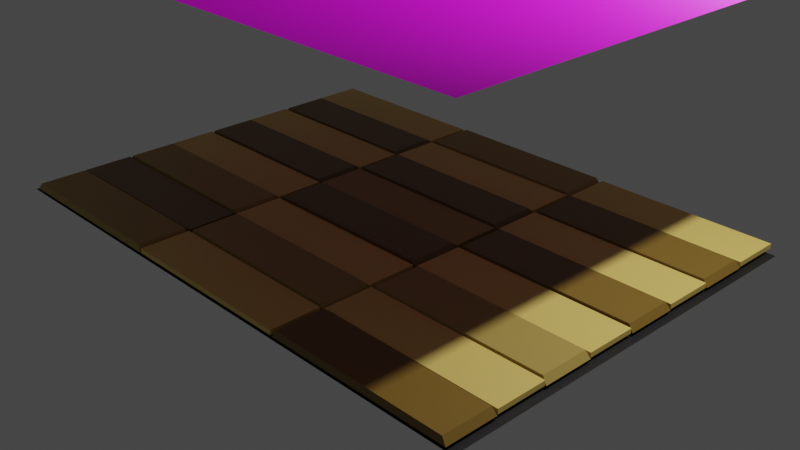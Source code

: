 # Source: woodfloor.blend  (saved by Blender 2.92.15; exported with 4.5.12 LTS)
import bpy
from mathutils import Matrix  # noqa: F401  (used for matrix-valued properties, if any)

bpy.ops.wm.read_factory_settings(use_empty=True)
scene = bpy.context.scene
scene.name = 'Scene'

# ---- collections
col_collection = bpy.data.collections.new('Collection'); scene.collection.children.link(col_collection)

# ---- images (referenced by path relative to the original .blend; pixels are not part of the script)
import os
ASSET_DIR = os.environ.get("B2B_ASSET_DIR", "")  # directory of the original .blend (textures are referenced by path, not embedded)
HERE = os.path.dirname(os.path.abspath(__file__))  # packed textures are extracted next to this script under _unpacked/

def load_image(name, relpath, width, height, colorspace="sRGB"):
    """Load a texture the original file referenced (path relative to the .blend, or extracted next to this script)."""
    p = next((c for c in (os.path.join(HERE, relpath), os.path.join(ASSET_DIR, relpath)) if relpath and os.path.exists(c)), "")
    if p:
        img = bpy.data.images.load(p, check_existing=True)
        img.name = name
    else:  # same state as the original file: an image datablock whose file is absent (Cycles renders it pink)
        img = bpy.data.images.new(name, width, height)
        img.source = "FILE"
        img.filepath = "//" + (relpath or name)
    img.colorspace_settings.name = colorspace
    return img
img_diffuse = load_image('Diffuse', 'Diffuse.png', 1024, 1024, 'sRGB')
img_normal = load_image('Normal', 'WoodDiffuse.png', 1024, 1024, 'sRGB')

# ---- materials (node trees are filled in below, after node groups)
mat_woodfloor1 = bpy.data.materials.new('woodfloor1')
mat_woodfloor1.alpha_threshold = 0.0
mat_woodfloor1.diffuse_color = (0.2122, 0.1248, 0.02029, 1.0)
mat_woodfloor1.line_color = (0.0, 0.0, 0.0, 1.0)
mat_woodfloor2 = bpy.data.materials.new('woodfloor2')
mat_woodfloor2.diffuse_color = (0.01096, 0.01096, 0.01096, 1.0)
mat_woodfloor3 = bpy.data.materials.new('woodfloor3')
mat_woodfloor3.diffuse_color = (0.7991, 0.5776, 0.1413, 1.0)
mat_woodfloor4 = bpy.data.materials.new('woodfloor4')
mat_woodfloor4.diffuse_color = (0.4179, 0.2918, 0.06663, 1.0)
mat_renderstone = bpy.data.materials.new('RenderStone')

# ---- material node trees
mat_woodfloor1.use_nodes = True; mat_woodfloor1.node_tree.nodes.clear()
_N = mat_woodfloor1.node_tree.nodes; _L = mat_woodfloor1.node_tree.links
n0 = _N.new('ShaderNodeOutputMaterial'); n0.name = 'Material Output'; n0.location = (300, 300)
n1 = _N.new('ShaderNodeBsdfPrincipled'); n1.name = 'Principled BSDF'; n1.location = (10, 300)
n1.distribution = 'GGX'
n1.subsurface_method = 'BURLEY'
n1.inputs[0].default_value = (0.2122, 0.1248, 0.02029, 1.0)
n1.inputs[2].default_value = 0.4
n1.inputs[3].default_value = 1.45
n1.inputs[27].default_value = (0.0, 0.0, 0.0, 1.0)
n1.inputs[28].default_value = 1.0
_L.new(n1.outputs[0], n0.inputs[0])
n0.is_active_output = True
mat_woodfloor2.use_nodes = True; mat_woodfloor2.node_tree.nodes.clear()
_N = mat_woodfloor2.node_tree.nodes; _L = mat_woodfloor2.node_tree.links
n0 = _N.new('ShaderNodeBsdfPrincipled'); n0.name = 'Principled BSDF'; n0.location = (10, 300)
n0.distribution = 'GGX'
n0.subsurface_method = 'BURLEY'
n0.inputs[0].default_value = (0.01096, 0.01096, 0.01096, 1.0)
n0.inputs[3].default_value = 1.45
n0.inputs[27].default_value = (0.0, 0.0, 0.0, 1.0)
n0.inputs[28].default_value = 1.0
n1 = _N.new('ShaderNodeOutputMaterial'); n1.name = 'Material Output'; n1.location = (300, 300)
_L.new(n0.outputs[0], n1.inputs[0])
n1.is_active_output = True
mat_woodfloor3.use_nodes = True; mat_woodfloor3.node_tree.nodes.clear()
_N = mat_woodfloor3.node_tree.nodes; _L = mat_woodfloor3.node_tree.links
n0 = _N.new('ShaderNodeBsdfPrincipled'); n0.name = 'Principled BSDF'; n0.location = (10, 300)
n0.distribution = 'GGX'
n0.subsurface_method = 'BURLEY'
n0.inputs[0].default_value = (0.7991, 0.5776, 0.1413, 1.0)
n0.inputs[3].default_value = 1.45
n0.inputs[27].default_value = (0.0, 0.0, 0.0, 1.0)
n0.inputs[28].default_value = 1.0
n1 = _N.new('ShaderNodeOutputMaterial'); n1.name = 'Material Output'; n1.location = (300, 300)
_L.new(n0.outputs[0], n1.inputs[0])
n1.is_active_output = True
mat_woodfloor4.use_nodes = True; mat_woodfloor4.node_tree.nodes.clear()
_N = mat_woodfloor4.node_tree.nodes; _L = mat_woodfloor4.node_tree.links
n0 = _N.new('ShaderNodeBsdfPrincipled'); n0.name = 'Principled BSDF'; n0.location = (10, 300)
n0.distribution = 'GGX'
n0.subsurface_method = 'BURLEY'
n0.inputs[0].default_value = (0.4179, 0.2918, 0.06663, 1.0)
n0.inputs[3].default_value = 1.45
n0.inputs[27].default_value = (0.0, 0.0, 0.0, 1.0)
n0.inputs[28].default_value = 1.0
n1 = _N.new('ShaderNodeOutputMaterial'); n1.name = 'Material Output'; n1.location = (300, 300)
_L.new(n0.outputs[0], n1.inputs[0])
n1.is_active_output = True
mat_renderstone.use_nodes = True; mat_renderstone.node_tree.nodes.clear()
_N = mat_renderstone.node_tree.nodes; _L = mat_renderstone.node_tree.links
n0 = _N.new('ShaderNodeBsdfPrincipled'); n0.name = 'Principled BSDF'; n0.location = (10, 300)
n0.distribution = 'GGX'
n0.subsurface_method = 'BURLEY'
n0.inputs[3].default_value = 1.45
n0.inputs[27].default_value = (0.0, 0.0, 0.0, 1.0)
n0.inputs[28].default_value = 1.0
n1 = _N.new('ShaderNodeOutputMaterial'); n1.name = 'Material Output'; n1.location = (300, 300)
n2 = _N.new('ShaderNodeNormalMap'); n2.name = 'Normal Map'; n2.location = (-297, -69)
n3 = _N.new('ShaderNodeTexImage'); n3.name = 'Image Texture'; n3.location = (-280, 280)
n3.image = img_diffuse
n4 = _N.new('ShaderNodeTexImage'); n4.name = 'Image Texture.001'; n4.location = (-711, -74)
n4.image = img_normal
_L.new(n0.outputs[0], n1.inputs[0])
_L.new(n3.outputs[0], n0.inputs[0])
_L.new(n4.outputs[0], n2.inputs[1])
_L.new(n2.outputs[0], n0.inputs[5])
n1.is_active_output = True

# ---- world
world_world = bpy.data.worlds.new('World'); scene.world = world_world
world_world.use_nodes = True; world_world.node_tree.nodes.clear()
_N = world_world.node_tree.nodes; _L = world_world.node_tree.links
n0 = _N.new('ShaderNodeOutputWorld'); n0.name = 'World Output'; n0.location = (300, 300)
n1 = _N.new('ShaderNodeBackground'); n1.name = 'Background'; n1.location = (10, 300)
n1.inputs[0].default_value = (0.05088, 0.05088, 0.05088, 1.0)
_L.new(n1.outputs[0], n0.inputs[0])
n0.is_active_output = True
world_world.color = (0.05088, 0.05088, 0.05088)
world_world.use_sun_shadow = False
world_world.sun_shadow_jitter_overblur = 0.0

# ---- cameras
cam_camera = bpy.data.cameras.new('Camera')
cam_camera.clip_end = 100.0
cam_camera.ortho_scale = 7.314

# ---- lights
light_light = bpy.data.lights.new('Light', 'POINT')
light_light.transmission_factor = 0.0
light_light.energy = 1000.0
light_light.shadow_soft_size = 0.1
light_light.shadow_maximum_resolution = 0.006
light_light.use_absolute_resolution = True

# ---- meshes
me_cube = bpy.data.meshes.new('Cube')
me_cube.from_pydata([(1.058, -0.1822, 0.1567), (1.008, -0.1957, 0.08876), (1.058, 0.3313, 0.1567), (1.008, 0.3448, 0.08876), (2.958, -0.1822, 0.1567), (3.008, -0.1957, 0.08876), (2.958, 0.3313, 0.1567), (3.008, 0.3448, 0.08876), (3.008, 1.439, 0.08876), (2.958, 1.426, 0.1567), (3.008, 0.8986, 0.08876), (2.958, 0.9121, 0.1567), (1.008, 1.439, 0.08876), (1.058, 1.426, 0.1567), (1.008, 0.8986, 0.08876), (1.058, 0.9121, 0.1567), (1.058, -1.277, 0.1567), (1.008, -1.291, 0.08876), (1.058, -0.7637, 0.1567), (1.008, -0.7501, 0.08876), (2.958, -1.277, 0.1567), (3.008, -1.291, 0.08876), (2.958, -0.7637, 0.1567), (3.008, -0.7501, 0.08876), (3.008, -1.844, 0.08876), (2.958, -1.858, 0.1567), (3.008, -2.385, 0.08876), (2.958, -2.371, 0.1567), (1.008, -1.844, 0.08876), (1.058, -1.858, 0.1567), (1.008, -2.385, 0.08876), (1.058, -2.371, 0.1567), (-2.947, 0.9121, 0.1567), (-2.997, 0.8986, 0.08876), (-2.947, 1.426, 0.1567), (-2.997, 1.439, 0.08876), (-1.047, 0.9121, 0.1567), (-0.9973, 0.8986, 0.08876), (-1.047, 1.426, 0.1567), (-0.9973, 1.439, 0.08876), (1.0, 1.989, 0.08876), (0.95, 1.976, 0.1567), (1.0, 1.449, 0.08876), (0.95, 1.462, 0.1567), (-1.0, 1.989, 0.08876), (-0.95, 1.976, 0.1567), (-1.0, 1.449, 0.08876), (-0.95, 1.462, 0.1567), (-0.95, 0.3681, 0.1567), (-1.0, 0.3546, 0.08876), (-0.95, 0.8816, 0.1567), (-1.0, 0.8951, 0.08876), (0.95, 0.3681, 0.1567), (1.0, 0.3546, 0.08876), (0.95, 0.8816, 0.1567), (1.0, 0.8951, 0.08876), (-0.9973, 0.3448, 0.08876), (-1.047, 0.3313, 0.1567), (-0.9973, -0.1957, 0.08876), (-1.047, -0.1822, 0.1567), (-2.997, 0.3448, 0.08876), (-2.947, 0.3313, 0.1567), (-2.997, -0.1957, 0.08876), (-2.947, -0.1822, 0.1567), (-2.947, -1.277, 0.1567), (-2.997, -1.291, 0.08876), (-2.947, -0.7637, 0.1567), (-2.997, -0.7501, 0.08876), (-1.047, -1.277, 0.1567), (-0.9973, -1.291, 0.08876), (-1.047, -0.7637, 0.1567), (-0.9973, -0.7501, 0.08876), (1.0, -0.1999, 0.08876), (0.95, -0.2134, 0.1567), (1.0, -0.7404, 0.08876), (0.95, -0.7269, 0.1567), (-1.0, -0.1999, 0.08876), (-0.95, -0.2134, 0.1567), (-1.0, -0.7404, 0.08876), (-0.95, -0.7269, 0.1567), (-0.95, -1.821, 0.1567), (-1.0, -1.835, 0.08876), (-0.95, -1.308, 0.1567), (-1.0, -1.294, 0.08876), (0.95, -1.821, 0.1567), (1.0, -1.835, 0.08876), (0.95, -1.308, 0.1567), (1.0, -1.294, 0.08876), (-0.9973, -1.844, 0.08876), (-1.047, -1.858, 0.1567), (-0.9973, -2.385, 0.08876), (-1.047, -2.371, 0.1567), (-2.997, -1.844, 0.08876), (-2.947, -1.858, 0.1567), (-2.997, -2.385, 0.08876), (-2.947, -2.371, 0.1567), (-0.9863, 0.9022, 0.1402), (-0.9863, 0.9022, 0.08921), (-0.9863, 1.436, 0.1402), (-0.9863, 1.436, 0.08921), (0.9869, 0.9022, 0.1402), (0.9869, 0.9022, 0.08921), (0.9869, 1.436, 0.1402), (0.9869, 1.436, 0.08921), (-2.984, 1.453, 0.1402), (-2.984, 1.453, 0.08921), (-2.984, 1.986, 0.1402), (-2.984, 1.986, 0.08921), (-1.01, 1.453, 0.1402), (-1.01, 1.453, 0.08921), (-1.01, 1.986, 0.1402), (-1.01, 1.986, 0.08921), (1.026, 1.453, 0.1402), (1.026, 1.453, 0.08921), (1.026, 1.986, 0.1402), (1.026, 1.986, 0.08921), (2.999, 1.453, 0.1402), (2.999, 1.453, 0.08921), (2.999, 1.986, 0.1402), (2.999, 1.986, 0.08921), (-0.9863, -0.1932, 0.1402), (-0.9863, -0.1932, 0.08921), (-0.9863, 0.3401, 0.1402), (-0.9863, 0.3401, 0.08921), (0.9869, -0.1932, 0.1402), (0.9869, -0.1932, 0.08921), (0.9869, 0.3401, 0.1402), (0.9869, 0.3401, 0.08921), (-2.984, 0.3574, 0.1402), (-2.984, 0.3574, 0.08921), (-2.984, 0.8908, 0.1402), (-2.984, 0.8908, 0.08921), (-1.01, 0.3574, 0.1402), (-1.01, 0.3574, 0.08921), (-1.01, 0.8908, 0.1402), (-1.01, 0.8908, 0.08921), (1.026, 0.3574, 0.1402), (1.026, 0.3574, 0.08921), (1.026, 0.8908, 0.1402), (1.026, 0.8908, 0.08921), (2.999, 0.3574, 0.1402), (2.999, 0.3574, 0.08921), (2.999, 0.8908, 0.1402), (2.999, 0.8908, 0.08921), (-0.9863, -1.291, 0.1402), (-0.9863, -1.291, 0.08921), (-0.9863, -0.758, 0.1402), (-0.9863, -0.758, 0.08921), (0.9869, -1.291, 0.1402), (0.9869, -1.291, 0.08921), (0.9869, -0.758, 0.1402), (0.9869, -0.758, 0.08921), (-2.984, -0.7407, 0.1402), (-2.984, -0.7407, 0.08921), (-2.984, -0.2074, 0.1402), (-2.984, -0.2074, 0.08921), (-1.01, -0.7407, 0.1402), (-1.01, -0.7407, 0.08921), (-1.01, -0.2074, 0.1402), (-1.01, -0.2074, 0.08921), (1.026, -0.7407, 0.1402), (1.026, -0.7407, 0.08921), (1.026, -0.2074, 0.1402), (1.026, -0.2074, 0.08921), (2.999, -0.7407, 0.1402), (2.999, -0.7407, 0.08921), (2.999, -0.2074, 0.1402), (2.999, -0.2074, 0.08921), (-0.9863, -2.382, 0.1402), (-0.9863, -2.382, 0.08921), (-0.9863, -1.849, 0.1402), (-0.9863, -1.849, 0.08921), (0.9869, -2.382, 0.1402), (0.9869, -2.382, 0.08921), (0.9869, -1.849, 0.1402), (0.9869, -1.849, 0.08921), (-2.984, -1.832, 0.1402), (-2.984, -1.832, 0.08921), (-2.984, -1.298, 0.1402), (-2.984, -1.298, 0.08921), (-1.01, -1.832, 0.1402), (-1.01, -1.832, 0.08921), (-1.01, -1.298, 0.1402), (-1.01, -1.298, 0.08921), (1.026, -1.832, 0.1402), (1.026, -1.832, 0.08921), (1.026, -1.298, 0.1402), (1.026, -1.298, 0.08921), (2.999, -1.832, 0.1402), (2.999, -1.832, 0.08921), (2.999, -1.298, 0.1402), (2.999, -1.298, 0.08921)], [], [(0, 1, 3, 2), (2, 3, 7, 6), (16, 17, 19, 18), (13, 12, 8, 9), (15, 14, 12, 13), (8, 12, 14, 10), (18, 19, 23, 22), (29, 28, 24, 25), (38, 39, 37, 36), (31, 30, 28, 29), (61, 60, 56, 57), (48, 49, 51, 50), (36, 37, 33, 32), (34, 38, 36, 32), (50, 51, 55, 54), (39, 35, 33, 37), (40, 44, 46, 42), (45, 41, 43, 47), (54, 55, 53, 52), (52, 53, 49, 48), (63, 62, 60, 61), (6, 7, 5, 4), (4, 5, 1, 0), (13, 9, 11, 15), (11, 10, 14, 15), (9, 8, 10, 11), (32, 33, 35, 34), (2, 6, 4, 0), (50, 54, 52, 48), (55, 51, 49, 53), (56, 60, 62, 58), (43, 42, 46, 47), (41, 40, 42, 43), (45, 44, 40, 41), (47, 46, 44, 45), (61, 57, 59, 63), (59, 58, 62, 63), (57, 56, 58, 59), (7, 3, 1, 5), (34, 35, 39, 38), (23, 19, 17, 21), (70, 71, 69, 68), (93, 92, 88, 89), (80, 81, 83, 82), (68, 69, 65, 64), (66, 70, 68, 64), (82, 83, 87, 86), (71, 67, 65, 69), (72, 76, 78, 74), (77, 73, 75, 79), (86, 87, 85, 84), (84, 85, 81, 80), (95, 94, 92, 93), (25, 24, 26, 27), (27, 26, 30, 31), (18, 22, 20, 16), (20, 21, 17, 16), (22, 23, 21, 20), (64, 65, 67, 66), (29, 25, 27, 31), (82, 86, 84, 80), (87, 83, 81, 85), (88, 92, 94, 90), (75, 74, 78, 79), (73, 72, 74, 75), (77, 76, 72, 73), (79, 78, 76, 77), (93, 89, 91, 95), (91, 90, 94, 95), (89, 88, 90, 91), (24, 28, 30, 26), (66, 67, 71, 70), (102, 103, 101, 100), (100, 101, 97, 96), (98, 102, 100, 96), (103, 99, 97, 101), (96, 97, 99, 98), (98, 99, 103, 102), (110, 111, 109, 108), (108, 109, 105, 104), (106, 110, 108, 104), (111, 107, 105, 109), (104, 105, 107, 106), (106, 107, 111, 110), (118, 119, 117, 116), (116, 117, 113, 112), (114, 118, 116, 112), (119, 115, 113, 117), (112, 113, 115, 114), (114, 115, 119, 118), (126, 127, 125, 124), (124, 125, 121, 120), (122, 126, 124, 120), (127, 123, 121, 125), (120, 121, 123, 122), (122, 123, 127, 126), (134, 135, 133, 132), (132, 133, 129, 128), (130, 134, 132, 128), (135, 131, 129, 133), (128, 129, 131, 130), (130, 131, 135, 134), (142, 143, 141, 140), (140, 141, 137, 136), (138, 142, 140, 136), (143, 139, 137, 141), (136, 137, 139, 138), (138, 139, 143, 142), (150, 151, 149, 148), (148, 149, 145, 144), (146, 150, 148, 144), (151, 147, 145, 149), (144, 145, 147, 146), (146, 147, 151, 150), (158, 159, 157, 156), (156, 157, 153, 152), (154, 158, 156, 152), (159, 155, 153, 157), (152, 153, 155, 154), (154, 155, 159, 158), (166, 167, 165, 164), (164, 165, 161, 160), (162, 166, 164, 160), (167, 163, 161, 165), (160, 161, 163, 162), (162, 163, 167, 166), (174, 175, 173, 172), (172, 173, 169, 168), (170, 174, 172, 168), (175, 171, 169, 173), (168, 169, 171, 170), (170, 171, 175, 174), (182, 183, 181, 180), (180, 181, 177, 176), (178, 182, 180, 176), (183, 179, 177, 181), (176, 177, 179, 178), (178, 179, 183, 182), (190, 191, 189, 188), (188, 189, 185, 184), (186, 190, 188, 184), (191, 187, 185, 189), (184, 185, 187, 186), (186, 187, 191, 190)])
me_cube.polygons.foreach_set('material_index', [0, 0, 3, 0, 0, 0, 3, 0, 0, 0, 0, 0, 0, 0, 0, 0, 3, 3, 0, 0, 0, 0, 0, 0, 0, 0, 0, 0, 0, 0, 0, 3, 3, 3, 3, 0, 0, 0, 0, 0, 3, 3, 3, 3, 3, 3, 3, 3, 0, 0, 3, 3, 3, 0, 0, 3, 3, 3, 3, 0, 3, 3, 3, 0, 0, 0, 0, 3, 3, 3, 0, 3, 2, 2, 2, 2, 2, 2, 2, 2, 2, 2, 2, 2, 2, 2, 2, 2, 2, 2, 3, 3, 3, 3, 3, 3, 2, 2, 2, 2, 2, 2, 2, 2, 2, 2, 2, 2, 2, 2, 2, 2, 2, 2, 2, 2, 2, 2, 2, 2, 2, 2, 2, 2, 2, 2, 2, 2, 2, 2, 2, 2, 0, 0, 0, 0, 0, 0, 2, 2, 2, 2, 2, 2])
_uv = me_cube.uv_layers.new(name='UVMap')
_uv.uv.foreach_set('vector', [0.625, 0.5, 0.875, 0.5, 0.875, 0.75, 0.625, 0.75, 0.125, 0.5, 0.375, 0.5, 0.375, 0.75, 0.125, 0.75, 0.625, 0.5, 0.875, 0.5, 0.875, 0.75, 0.625, 0.75, 0.125, 0.5, 0.375, 0.5, 0.375, 0.75, 0.125, 0.75, 0.625, 0.5, 0.875, 0.5, 0.875, 0.75, 0.625, 0.75, 0.375, 0.0, 0.625, 0.0, 0.625, 0.25, 0.375, 0.25, 0.125, 0.5, 0.375, 0.5, 0.375, 0.75, 0.125, 0.75, 0.125, 0.5, 0.375, 0.5, 0.375, 0.75, 0.125, 0.75, 0.375, 0.75, 0.625, 0.75, 0.625, 1.0, 0.375, 1.0, 0.625, 0.5, 0.875, 0.5, 0.875, 0.75, 0.625, 0.75, 0.125, 0.5, 0.375, 0.5, 0.375, 0.75, 0.125, 0.75, 0.625, 0.5, 0.875, 0.5, 0.875, 0.75, 0.625, 0.75, 0.375, 0.5, 0.625, 0.5, 0.625, 0.75, 0.375, 0.75, 0.375, 0.25, 0.625, 0.25, 0.625, 0.5, 0.375, 0.5, 0.125, 0.5, 0.375, 0.5, 0.375, 0.75, 0.125, 0.75, 0.375, 0.0, 0.625, 0.0, 0.625, 0.25, 0.375, 0.25, 0.375, 0.0, 0.625, 0.0, 0.625, 0.25, 0.375, 0.25, 0.375, 0.25, 0.625, 0.25, 0.625, 0.5, 0.375, 0.5, 0.375, 0.75, 0.625, 0.75, 0.625, 1.0, 0.375, 1.0, 0.375, 0.5, 0.625, 0.5, 0.625, 0.75, 0.375, 0.75, 0.625, 0.5, 0.875, 0.5, 0.875, 0.75, 0.625, 0.75, 0.375, 0.75, 0.625, 0.75, 0.625, 1.0, 0.375, 1.0, 0.375, 0.5, 0.625, 0.5, 0.625, 0.75, 0.375, 0.75, 0.375, 0.25, 0.625, 0.25, 0.625, 0.5, 0.375, 0.5, 0.375, 0.5, 0.625, 0.5, 0.625, 0.75, 0.375, 0.75, 0.375, 0.75, 0.625, 0.75, 0.625, 1.0, 0.375, 1.0, 0.625, 0.5, 0.875, 0.5, 0.875, 0.75, 0.625, 0.75, 0.375, 0.25, 0.625, 0.25, 0.625, 0.5, 0.375, 0.5, 0.375, 0.25, 0.625, 0.25, 0.625, 0.5, 0.375, 0.5, 0.375, 0.0, 0.625, 0.0, 0.625, 0.25, 0.375, 0.25, 0.375, 0.0, 0.625, 0.0, 0.625, 0.25, 0.375, 0.25, 0.375, 0.5, 0.625, 0.5, 0.625, 0.75, 0.375, 0.75, 0.375, 0.75, 0.625, 0.75, 0.625, 1.0, 0.375, 1.0, 0.125, 0.5, 0.375, 0.5, 0.375, 0.75, 0.125, 0.75, 0.625, 0.5, 0.875, 0.5, 0.875, 0.75, 0.625, 0.75, 0.375, 0.25, 0.625, 0.25, 0.625, 0.5, 0.375, 0.5, 0.375, 0.5, 0.625, 0.5, 0.625, 0.75, 0.375, 0.75, 0.375, 0.75, 0.625, 0.75, 0.625, 1.0, 0.375, 1.0, 0.375, 0.0, 0.625, 0.0, 0.625, 0.25, 0.375, 0.25, 0.125, 0.5, 0.375, 0.5, 0.375, 0.75, 0.125, 0.75, 0.375, 0.0, 0.625, 0.0, 0.625, 0.25, 0.375, 0.25, 0.375, 0.75, 0.625, 0.75, 0.625, 1.0, 0.375, 1.0, 0.125, 0.5, 0.375, 0.5, 0.375, 0.75, 0.125, 0.75, 0.625, 0.5, 0.875, 0.5, 0.875, 0.75, 0.625, 0.75, 0.375, 0.5, 0.625, 0.5, 0.625, 0.75, 0.375, 0.75, 0.375, 0.25, 0.625, 0.25, 0.625, 0.5, 0.375, 0.5, 0.125, 0.5, 0.375, 0.5, 0.375, 0.75, 0.125, 0.75, 0.375, 0.0, 0.625, 0.0, 0.625, 0.25, 0.375, 0.25, 0.375, 0.0, 0.625, 0.0, 0.625, 0.25, 0.375, 0.25, 0.375, 0.25, 0.625, 0.25, 0.625, 0.5, 0.375, 0.5, 0.375, 0.75, 0.625, 0.75, 0.625, 1.0, 0.375, 1.0, 0.375, 0.5, 0.625, 0.5, 0.625, 0.75, 0.375, 0.75, 0.625, 0.5, 0.875, 0.5, 0.875, 0.75, 0.625, 0.75, 0.375, 0.75, 0.625, 0.75, 0.625, 1.0, 0.375, 1.0, 0.375, 0.5, 0.625, 0.5, 0.625, 0.75, 0.375, 0.75, 0.375, 0.25, 0.625, 0.25, 0.625, 0.5, 0.375, 0.5, 0.375, 0.5, 0.625, 0.5, 0.625, 0.75, 0.375, 0.75, 0.375, 0.75, 0.625, 0.75, 0.625, 1.0, 0.375, 1.0, 0.625, 0.5, 0.875, 0.5, 0.875, 0.75, 0.625, 0.75, 0.375, 0.25, 0.625, 0.25, 0.625, 0.5, 0.375, 0.5, 0.375, 0.25, 0.625, 0.25, 0.625, 0.5, 0.375, 0.5, 0.375, 0.0, 0.625, 0.0, 0.625, 0.25, 0.375, 0.25, 0.375, 0.0, 0.625, 0.0, 0.625, 0.25, 0.375, 0.25, 0.375, 0.5, 0.625, 0.5, 0.625, 0.75, 0.375, 0.75, 0.375, 0.75, 0.625, 0.75, 0.625, 1.0, 0.375, 1.0, 0.125, 0.5, 0.375, 0.5, 0.375, 0.75, 0.125, 0.75, 0.625, 0.5, 0.875, 0.5, 0.875, 0.75, 0.625, 0.75, 0.375, 0.25, 0.625, 0.25, 0.625, 0.5, 0.375, 0.5, 0.375, 0.5, 0.625, 0.5, 0.625, 0.75, 0.375, 0.75, 0.375, 0.75, 0.625, 0.75, 0.625, 1.0, 0.375, 1.0, 0.375, 0.0, 0.625, 0.0, 0.625, 0.25, 0.375, 0.25, 0.125, 0.5, 0.375, 0.5, 0.375, 0.75, 0.125, 0.75, 0.375, 0.75, 0.625, 0.75, 0.625, 1.0, 0.375, 1.0, 0.375, 0.5, 0.625, 0.5, 0.625, 0.75, 0.375, 0.75, 0.375, 0.25, 0.625, 0.25, 0.625, 0.5, 0.375, 0.5, 0.375, 0.0, 0.625, 0.0, 0.625, 0.25, 0.375, 0.25, 0.625, 0.5, 0.875, 0.5, 0.875, 0.75, 0.625, 0.75, 0.125, 0.5, 0.375, 0.5, 0.375, 0.75, 0.125, 0.75, 0.375, 0.75, 0.625, 0.75, 0.625, 1.0, 0.375, 1.0, 0.375, 0.5, 0.625, 0.5, 0.625, 0.75, 0.375, 0.75, 0.375, 0.25, 0.625, 0.25, 0.625, 0.5, 0.375, 0.5, 0.375, 0.0, 0.625, 0.0, 0.625, 0.25, 0.375, 0.25, 0.625, 0.5, 0.875, 0.5, 0.875, 0.75, 0.625, 0.75, 0.125, 0.5, 0.375, 0.5, 0.375, 0.75, 0.125, 0.75, 0.375, 0.75, 0.625, 0.75, 0.625, 1.0, 0.375, 1.0, 0.375, 0.5, 0.625, 0.5, 0.625, 0.75, 0.375, 0.75, 0.375, 0.25, 0.625, 0.25, 0.625, 0.5, 0.375, 0.5, 0.375, 0.0, 0.625, 0.0, 0.625, 0.25, 0.375, 0.25, 0.625, 0.5, 0.875, 0.5, 0.875, 0.75, 0.625, 0.75, 0.125, 0.5, 0.375, 0.5, 0.375, 0.75, 0.125, 0.75, 0.375, 0.75, 0.625, 0.75, 0.625, 1.0, 0.375, 1.0, 0.375, 0.5, 0.625, 0.5, 0.625, 0.75, 0.375, 0.75, 0.375, 0.25, 0.625, 0.25, 0.625, 0.5, 0.375, 0.5, 0.375, 0.0, 0.625, 0.0, 0.625, 0.25, 0.375, 0.25, 0.625, 0.5, 0.875, 0.5, 0.875, 0.75, 0.625, 0.75, 0.125, 0.5, 0.375, 0.5, 0.375, 0.75, 0.125, 0.75, 0.375, 0.75, 0.625, 0.75, 0.625, 1.0, 0.375, 1.0, 0.375, 0.5, 0.625, 0.5, 0.625, 0.75, 0.375, 0.75, 0.375, 0.25, 0.625, 0.25, 0.625, 0.5, 0.375, 0.5, 0.375, 0.0, 0.625, 0.0, 0.625, 0.25, 0.375, 0.25, 0.625, 0.5, 0.875, 0.5, 0.875, 0.75, 0.625, 0.75, 0.125, 0.5, 0.375, 0.5, 0.375, 0.75, 0.125, 0.75, 0.375, 0.75, 0.625, 0.75, 0.625, 1.0, 0.375, 1.0, 0.375, 0.5, 0.625, 0.5, 0.625, 0.75, 0.375, 0.75, 0.375, 0.25, 0.625, 0.25, 0.625, 0.5, 0.375, 0.5, 0.375, 0.0, 0.625, 0.0, 0.625, 0.25, 0.375, 0.25, 0.625, 0.5, 0.875, 0.5, 0.875, 0.75, 0.625, 0.75, 0.125, 0.5, 0.375, 0.5, 0.375, 0.75, 0.125, 0.75, 0.375, 0.75, 0.625, 0.75, 0.625, 1.0, 0.375, 1.0, 0.375, 0.5, 0.625, 0.5, 0.625, 0.75, 0.375, 0.75, 0.375, 0.25, 0.625, 0.25, 0.625, 0.5, 0.375, 0.5, 0.375, 0.0, 0.625, 0.0, 0.625, 0.25, 0.375, 0.25, 0.625, 0.5, 0.875, 0.5, 0.875, 0.75, 0.625, 0.75, 0.125, 0.5, 0.375, 0.5, 0.375, 0.75, 0.125, 0.75, 0.375, 0.75, 0.625, 0.75, 0.625, 1.0, 0.375, 1.0, 0.375, 0.5, 0.625, 0.5, 0.625, 0.75, 0.375, 0.75, 0.375, 0.25, 0.625, 0.25, 0.625, 0.5, 0.375, 0.5, 0.375, 0.0, 0.625, 0.0, 0.625, 0.25, 0.375, 0.25, 0.625, 0.5, 0.875, 0.5, 0.875, 0.75, 0.625, 0.75, 0.125, 0.5, 0.375, 0.5, 0.375, 0.75, 0.125, 0.75, 0.375, 0.75, 0.625, 0.75, 0.625, 1.0, 0.375, 1.0, 0.375, 0.5, 0.625, 0.5, 0.625, 0.75, 0.375, 0.75, 0.375, 0.25, 0.625, 0.25, 0.625, 0.5, 0.375, 0.5, 0.375, 0.0, 0.625, 0.0, 0.625, 0.25, 0.375, 0.25, 0.625, 0.5, 0.875, 0.5, 0.875, 0.75, 0.625, 0.75, 0.125, 0.5, 0.375, 0.5, 0.375, 0.75, 0.125, 0.75, 0.375, 0.75, 0.625, 0.75, 0.625, 1.0, 0.375, 1.0, 0.375, 0.5, 0.625, 0.5, 0.625, 0.75, 0.375, 0.75, 0.375, 0.25, 0.625, 0.25, 0.625, 0.5, 0.375, 0.5, 0.375, 0.0, 0.625, 0.0, 0.625, 0.25, 0.375, 0.25, 0.625, 0.5, 0.875, 0.5, 0.875, 0.75, 0.625, 0.75, 0.125, 0.5, 0.375, 0.5, 0.375, 0.75, 0.125, 0.75, 0.375, 0.75, 0.625, 0.75, 0.625, 1.0, 0.375, 1.0, 0.375, 0.5, 0.625, 0.5, 0.625, 0.75, 0.375, 0.75, 0.375, 0.25, 0.625, 0.25, 0.625, 0.5, 0.375, 0.5, 0.375, 0.0, 0.625, 0.0, 0.625, 0.25, 0.375, 0.25, 0.625, 0.5, 0.875, 0.5, 0.875, 0.75, 0.625, 0.75, 0.125, 0.5, 0.375, 0.5, 0.375, 0.75, 0.125, 0.75, 0.375, 0.75, 0.625, 0.75, 0.625, 1.0, 0.375, 1.0, 0.375, 0.5, 0.625, 0.5, 0.625, 0.75, 0.375, 0.75, 0.375, 0.25, 0.625, 0.25, 0.625, 0.5, 0.375, 0.5, 0.375, 0.0, 0.625, 0.0, 0.625, 0.25, 0.375, 0.25, 0.625, 0.5, 0.875, 0.5, 0.875, 0.75, 0.625, 0.75, 0.125, 0.5, 0.375, 0.5, 0.375, 0.75, 0.125, 0.75])
me_cube.materials.append(mat_woodfloor1)
me_cube.materials.append(mat_woodfloor2)
me_cube.materials.append(mat_woodfloor3)
me_cube.materials.append(mat_woodfloor4)
me_cube.use_remesh_preserve_volume = False
me_cube.use_remesh_preserve_attributes = False
me_cube.use_mirror_vertex_groups = False
me_cube.update()
me_cube_001 = bpy.data.meshes.new('Cube.001')
me_cube_001.from_pydata([(-2.012, -2.012, -0.01094), (2.012, -2.012, -0.01094), (-2.012, 2.012, -0.01094), (2.012, 2.012, -0.01094)], [], [(0, 1, 3, 2)])
me_cube_001.polygons.foreach_set('material_index', [1])
_uv = me_cube_001.uv_layers.new(name='UVMap')
_uv.uv.foreach_set('vector', [0.0, 0.0, 1.0, 0.0, 1.0, 1.0, 0.0, 1.0])
me_cube_001.materials.append(mat_woodfloor1)
me_cube_001.materials.append(mat_woodfloor2)
me_cube_001.use_remesh_preserve_volume = False
me_cube_001.use_remesh_preserve_attributes = False
me_cube_001.use_mirror_vertex_groups = False
me_cube_001.update()
me_cube_002 = bpy.data.meshes.new('Cube.002')
me_cube_002.from_pydata([(-2.012, -2.012, -0.01094), (2.012, -2.012, -0.01094), (-2.012, 2.012, -0.01094), (2.012, 2.012, -0.01094)], [], [(0, 1, 3, 2)])
_uv = me_cube_002.uv_layers.new(name='UVMap')
_uv.uv.foreach_set('vector', [0.0, 0.0, 1.0, 0.0, 1.0, 1.0, 0.0, 1.0])
me_cube_002.materials.append(mat_renderstone)
me_cube_002.use_remesh_preserve_volume = False
me_cube_002.use_remesh_preserve_attributes = False
me_cube_002.use_mirror_vertex_groups = False
me_cube_002.update()

# ---- objects
ob_cube = bpy.data.objects.new('Cube', me_cube)
ob_light = bpy.data.objects.new('Light', light_light)
ob_camera = bpy.data.objects.new('Camera', cam_camera)
ob_cube_001 = bpy.data.objects.new('Cube.001', me_cube_001)
ob_cube_002 = bpy.data.objects.new('Cube.002', me_cube_002)

# ---- transforms, parenting, visibility, modifiers, constraints
ob_cube.location = (0.0, 0.0, 0.0)
ob_cube.lock_rotations_4d = False
ob_cube.empty_display_type = 'ARROWS'
ob_cube.lineart.crease_threshold = 0.0
ob_light.location = (4.076, 1.005, 5.904)
ob_light.rotation_euler = (0.6503, 0.05522, 1.866)
ob_light.lock_rotations_4d = False
ob_light.empty_display_type = 'ARROWS'
ob_light.color = (0.0, 0.0, 0.0, 0.0)
ob_light.lineart.crease_threshold = 0.0
ob_camera.location = (7.359, -6.926, 4.958)
ob_camera.rotation_euler = (1.109, 0.0, 0.8149)
ob_camera.lock_rotations_4d = False
ob_camera.empty_display_type = 'ARROWS'
ob_camera.color = (0.0, 0.0, 0.0, 0.0)
ob_camera.display_type = 'WIRE'
ob_camera.lineart.crease_threshold = 0.0
ob_cube_001.location = (0.0, -0.2151, 0.06348)
ob_cube_001.scale = (1.531, 1.077, 1.0)
ob_cube_001.lock_rotations_4d = False
ob_cube_001.empty_display_type = 'ARROWS'
ob_cube_001.lineart.crease_threshold = 0.0
ob_cube_002.location = (0.0, -0.2209, 2.691)
ob_cube_002.scale = (1.501, 1.072, 1.0)
ob_cube_002.lock_rotations_4d = False
ob_cube_002.empty_display_type = 'ARROWS'
ob_cube_002.lineart.crease_threshold = 0.0

# ---- collection membership
col_collection.objects.link(ob_cube)
col_collection.objects.link(ob_light)
col_collection.objects.link(ob_camera)
col_collection.objects.link(ob_cube_001)
col_collection.objects.link(ob_cube_002)

# ---- scene / render settings (as saved in the file)
scene.camera = ob_camera
scene.frame_start = 1; scene.frame_end = 250; scene.frame_set(1)
scene.render.engine = 'CYCLES'
scene.cycles.use_denoising = False
scene.cycles.samples = 128
scene.cycles.sampling_pattern = 'TABULATED_SOBOL'
scene.cycles.use_adaptive_sampling = False
scene.cycles.use_light_tree = False
scene.cycles.bake_type = 'DIFFUSE'
scene.view_settings.view_transform = 'Filmic'
bpy.context.view_layer.update()

